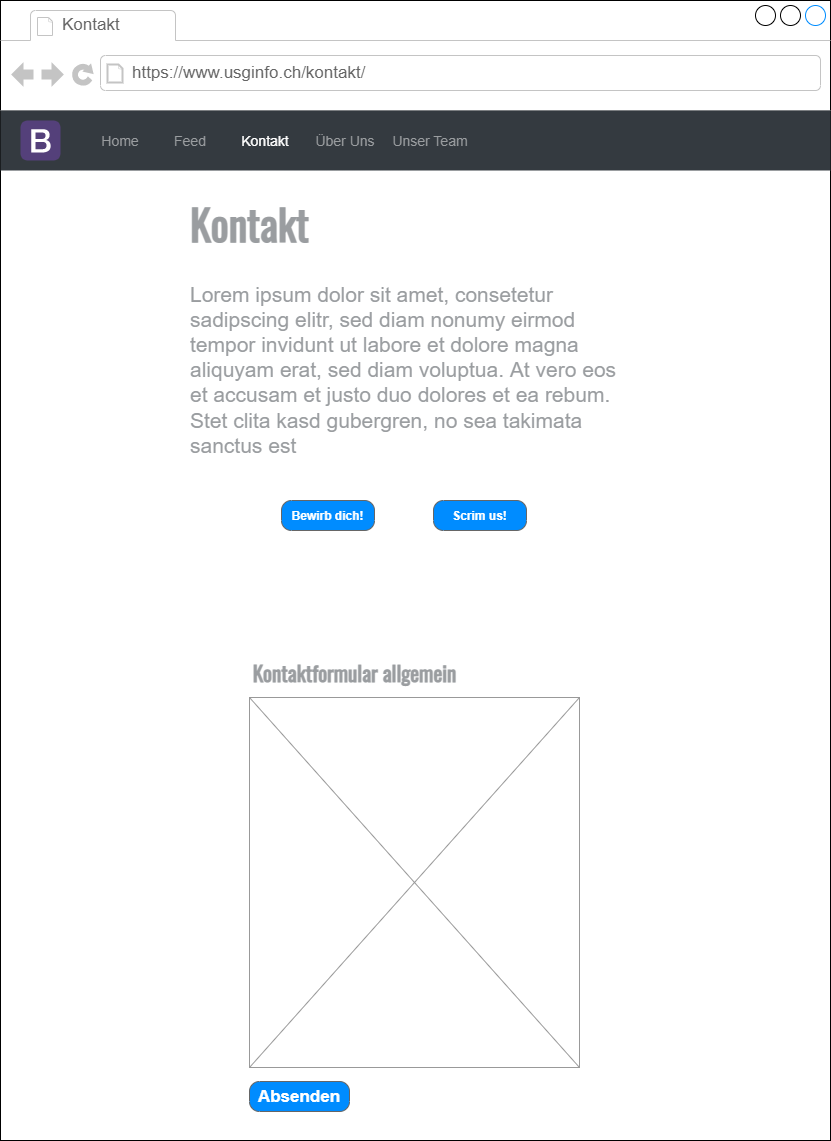

The diagram above was exported from draw.io. Its source (the exported page's mxGraphModel, read from the mxfile embedded in the PNG):
<mxGraphModel dx="1381" dy="764" grid="1" gridSize="10" guides="1" tooltips="1" connect="1" arrows="1" fold="1" page="1" pageScale="1" pageWidth="827" pageHeight="1169" math="0" shadow="0">
  <root>
    <mxCell id="S9HusZkFtbf0IXXmbvfm-0" />
    <mxCell id="S9HusZkFtbf0IXXmbvfm-1" parent="S9HusZkFtbf0IXXmbvfm-0" />
    <mxCell id="S9HusZkFtbf0IXXmbvfm-2" value="" style="strokeWidth=1;shadow=0;dashed=0;align=center;html=1;shape=mxgraph.mockup.containers.browserWindow;rSize=0;strokeColor2=#008cff;strokeColor3=#c4c4c4;mainText=,;recursiveResize=0;" parent="S9HusZkFtbf0IXXmbvfm-1" vertex="1">
      <mxGeometry x="10" width="830" height="1140" as="geometry" />
    </mxCell>
    <mxCell id="S9HusZkFtbf0IXXmbvfm-3" value="Kontakt" style="strokeWidth=1;shadow=0;dashed=0;align=center;html=1;shape=mxgraph.mockup.containers.anchor;fontSize=17;fontColor=#666666;align=left;" parent="S9HusZkFtbf0IXXmbvfm-2" vertex="1">
      <mxGeometry x="60" y="12" width="110" height="26" as="geometry" />
    </mxCell>
    <mxCell id="S9HusZkFtbf0IXXmbvfm-4" value="https://www.usginfo.ch/kontakt/" style="strokeWidth=1;shadow=0;dashed=0;align=center;html=1;shape=mxgraph.mockup.containers.anchor;rSize=0;fontSize=17;fontColor=#666666;align=left;" parent="S9HusZkFtbf0IXXmbvfm-2" vertex="1">
      <mxGeometry x="130" y="60" width="250" height="26" as="geometry" />
    </mxCell>
    <mxCell id="Ws61Uf8HKTrfd_SGyLn--0" value="" style="html=1;shadow=0;dashed=0;fillColor=#343A40;strokeColor=none;fontSize=16;fontColor=#ffffff;align=left;spacing=15;" parent="S9HusZkFtbf0IXXmbvfm-2" vertex="1">
      <mxGeometry y="110" width="830" height="60" as="geometry" />
    </mxCell>
    <UserObject label="Home" link="data:page/id,uj_8Z46DdneSUvF08PMS" id="Ws61Uf8HKTrfd_SGyLn--1">
      <mxCell style="fillColor=none;strokeColor=none;fontSize=14;fontColor=#9A9DA0;align=center;" parent="Ws61Uf8HKTrfd_SGyLn--0" vertex="1">
        <mxGeometry width="70" height="40" relative="1" as="geometry">
          <mxPoint x="85" y="10" as="offset" />
        </mxGeometry>
      </mxCell>
    </UserObject>
    <UserObject label="Feed" link="data:page/id,5X0n9u-aSN-BRFZXiq3j" id="Ws61Uf8HKTrfd_SGyLn--2">
      <mxCell style="fillColor=none;strokeColor=none;fontSize=14;fontColor=#9A9DA0;align=center;" parent="Ws61Uf8HKTrfd_SGyLn--0" vertex="1">
        <mxGeometry width="70" height="40" relative="1" as="geometry">
          <mxPoint x="155" y="10" as="offset" />
        </mxGeometry>
      </mxCell>
    </UserObject>
    <mxCell id="Ws61Uf8HKTrfd_SGyLn--3" value="Kontakt" style="fillColor=none;strokeColor=none;fontSize=14;fontColor=#FFFFFF;align=center;spacingRight=0;" parent="Ws61Uf8HKTrfd_SGyLn--0" vertex="1">
      <mxGeometry width="80" height="40" relative="1" as="geometry">
        <mxPoint x="225" y="10" as="offset" />
      </mxGeometry>
    </mxCell>
    <UserObject label="Über Uns" link="data:page/id,iaVXjshThKM2x8UyDiRv" id="Ws61Uf8HKTrfd_SGyLn--4">
      <mxCell style="fillColor=none;strokeColor=none;fontSize=14;fontColor=#9A9DA0;align=center;" parent="Ws61Uf8HKTrfd_SGyLn--0" vertex="1">
        <mxGeometry width="80" height="40" relative="1" as="geometry">
          <mxPoint x="305" y="10" as="offset" />
        </mxGeometry>
      </mxCell>
    </UserObject>
    <UserObject label="Unser Team" link="data:page/id,NkfTTzriaSgbZdDeIqaE" id="Ws61Uf8HKTrfd_SGyLn--5">
      <mxCell style="fillColor=none;strokeColor=none;fontSize=14;fontColor=#9A9DA0;align=center;" parent="Ws61Uf8HKTrfd_SGyLn--0" vertex="1">
        <mxGeometry width="90" height="40" relative="1" as="geometry">
          <mxPoint x="385" y="10" as="offset" />
        </mxGeometry>
      </mxCell>
    </UserObject>
    <UserObject label="" link="data:page/id,uj_8Z46DdneSUvF08PMS" id="Ws61Uf8HKTrfd_SGyLn--6">
      <mxCell style="html=1;shadow=0;dashed=0;shape=mxgraph.bootstrap.logo;fillColor=#54407A;strokeColor=none;sketch=0;" parent="Ws61Uf8HKTrfd_SGyLn--0" vertex="1">
        <mxGeometry width="40" height="40" relative="1" as="geometry">
          <mxPoint x="20" y="10" as="offset" />
        </mxGeometry>
      </mxCell>
    </UserObject>
    <mxCell id="A0TXdWEet0Q2euyidPwW-0" value="" style="verticalLabelPosition=bottom;shadow=0;dashed=0;align=center;html=1;verticalAlign=top;strokeWidth=1;shape=mxgraph.mockup.graphics.simpleIcon;strokeColor=#999999;fontFamily=Oswald;fontSource=https%3A%2F%2Ffonts.googleapis.com%2Fcss%3Ffamily%3DOswald;fontSize=16;fontColor=#9A9DA0;" parent="S9HusZkFtbf0IXXmbvfm-2" vertex="1">
      <mxGeometry x="249" y="697" width="330" height="370" as="geometry" />
    </mxCell>
    <mxCell id="A0TXdWEet0Q2euyidPwW-1" value="Kontaktformular allgemein" style="text;html=1;strokeColor=none;fillColor=none;align=center;verticalAlign=middle;whiteSpace=wrap;rounded=0;fontFamily=Oswald;fontSource=https%3A%2F%2Ffonts.googleapis.com%2Fcss%3Ffamily%3DOswald;fontSize=21;fontColor=#9A9DA0;fontStyle=1" parent="S9HusZkFtbf0IXXmbvfm-2" vertex="1">
      <mxGeometry x="249" y="657" width="211" height="30" as="geometry" />
    </mxCell>
    <UserObject label="&lt;font face=&quot;Helvetica&quot;&gt;Absenden&lt;/font&gt;" link="https://www.google.com/intl/de_ch/forms/about/" id="zHxMZRW9k619Q505FMTK-0">
      <mxCell style="strokeWidth=1;shadow=0;dashed=0;align=center;html=1;shape=mxgraph.mockup.buttons.button;strokeColor=#666666;fontColor=#ffffff;mainText=;buttonStyle=round;fontSize=17;fontStyle=1;fillColor=#008cff;whiteSpace=wrap;fontFamily=Oswald;fontSource=https%3A%2F%2Ffonts.googleapis.com%2Fcss%3Ffamily%3DOswald;" parent="S9HusZkFtbf0IXXmbvfm-2" vertex="1">
        <mxGeometry x="249" y="1081" width="100" height="30" as="geometry" />
      </mxCell>
    </UserObject>
    <mxCell id="zHxMZRW9k619Q505FMTK-1" value="&lt;h1&gt;&lt;font data-font-src=&quot;https://fonts.googleapis.com/css?family=Oswald&quot; face=&quot;Oswald&quot;&gt;Kontakt&lt;/font&gt;&lt;/h1&gt;&lt;p&gt;Lorem ipsum dolor sit amet, consetetur sadipscing elitr, sed diam nonumy eirmod tempor invidunt ut labore et dolore magna aliquyam erat, sed diam voluptua. At vero eos et accusam et justo duo dolores et ea rebum. Stet clita kasd gubergren, no sea takimata sanctus est&lt;/p&gt;" style="text;html=1;strokeColor=none;fillColor=none;spacing=5;spacingTop=-20;whiteSpace=wrap;overflow=hidden;rounded=0;fontFamily=Helvetica;fontSize=21;fontColor=#9A9DA0;" parent="S9HusZkFtbf0IXXmbvfm-2" vertex="1">
      <mxGeometry x="185" y="180" width="457" height="280" as="geometry" />
    </mxCell>
    <UserObject label="&lt;font style=&quot;font-size: 12px;&quot;&gt;Bewirb dich!&lt;/font&gt;" link="data:page/id,9Swx19kwjYjqMMwtqLIw" id="4xb6VmNFfrMSVjDonGsb-0">
      <mxCell style="strokeWidth=1;shadow=0;dashed=0;align=center;html=1;shape=mxgraph.mockup.buttons.button;strokeColor=#666666;fontColor=#ffffff;mainText=;buttonStyle=round;fontSize=17;fontStyle=1;fillColor=#008cff;whiteSpace=wrap;" parent="S9HusZkFtbf0IXXmbvfm-2" vertex="1">
        <mxGeometry x="281" y="500" width="93" height="30" as="geometry" />
      </mxCell>
    </UserObject>
    <UserObject label="&lt;font style=&quot;font-size: 12px;&quot;&gt;Scrim us!&lt;/font&gt;" link="data:page/id,D66esLYndqRuJjm96BAe" id="4xb6VmNFfrMSVjDonGsb-1">
      <mxCell style="strokeWidth=1;shadow=0;dashed=0;align=center;html=1;shape=mxgraph.mockup.buttons.button;strokeColor=#666666;fontColor=#ffffff;mainText=;buttonStyle=round;fontSize=17;fontStyle=1;fillColor=#008cff;whiteSpace=wrap;" parent="S9HusZkFtbf0IXXmbvfm-2" vertex="1">
        <mxGeometry x="433" y="500" width="93" height="30" as="geometry" />
      </mxCell>
    </UserObject>
  </root>
</mxGraphModel>